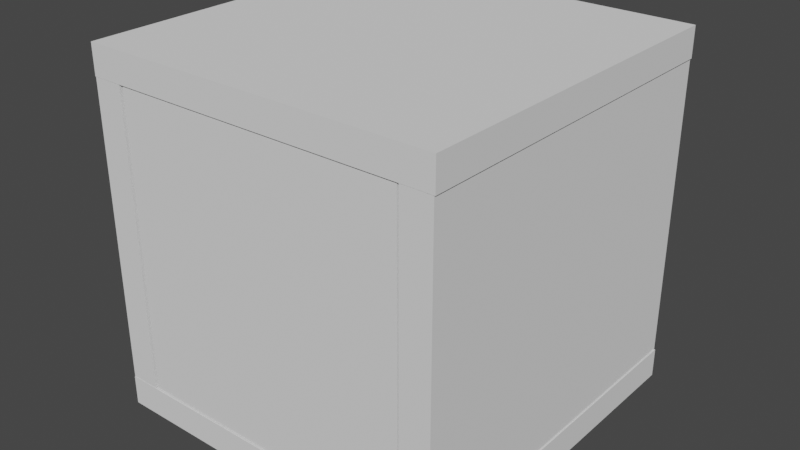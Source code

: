 # Source: brokenBox.blend  (saved by Blender 2.91.10; exported with 4.5.12 LTS)
import bpy
from mathutils import Matrix  # noqa: F401  (used for matrix-valued properties, if any)

bpy.ops.wm.read_factory_settings(use_empty=True)
scene = bpy.context.scene
scene.name = 'Scene'

# ---- collections
col_collection = bpy.data.collections.new('Collection'); scene.collection.children.link(col_collection)

# ---- world
world_world = bpy.data.worlds.new('World'); scene.world = world_world
world_world.use_nodes = True; world_world.node_tree.nodes.clear()
_N = world_world.node_tree.nodes; _L = world_world.node_tree.links
n0 = _N.new('ShaderNodeOutputWorld'); n0.name = 'World Output'; n0.location = (300, 300)
n1 = _N.new('ShaderNodeBackground'); n1.name = 'Background'; n1.location = (10, 300)
n1.inputs[0].default_value = (0.05088, 0.05088, 0.05088, 1.0)
_L.new(n1.outputs[0], n0.inputs[0])
n0.is_active_output = True
world_world.color = (0.05088, 0.05088, 0.05088)
world_world.use_sun_shadow = False
world_world.sun_shadow_jitter_overblur = 0.0

# ---- meshes
me_cube_001 = bpy.data.meshes.new('Cube.001')
me_cube_001.from_pydata([(-1.0, -1.0, 0.8326), (-1.0, -1.0, 1.0), (-1.0, 1.0, 0.8326), (-1.0, 1.0, 1.0), (1.0, -1.0, 0.8326), (1.0, -1.0, 1.0), (1.0, 1.0, 0.8326), (1.0, 1.0, 1.0)], [], [(0, 1, 3, 2), (2, 3, 7, 6), (6, 7, 5, 4), (4, 5, 1, 0), (2, 6, 4, 0), (7, 3, 1, 5)])
_uv = me_cube_001.uv_layers.new(name='UVMap')
_uv.uv.foreach_set('vector', [0.375, 0.0, 0.625, 0.0, 0.625, 0.25, 0.375, 0.25, 0.375, 0.25, 0.625, 0.25, 0.625, 0.5, 0.375, 0.5, 0.375, 0.5, 0.625, 0.5, 0.625, 0.75, 0.375, 0.75, 0.375, 0.75, 0.625, 0.75, 0.625, 1.0, 0.375, 1.0, 0.125, 0.5, 0.375, 0.5, 0.375, 0.75, 0.125, 0.75, 0.625, 0.5, 0.875, 0.5, 0.875, 0.75, 0.625, 0.75])
me_cube_001.use_remesh_fix_poles = True
me_cube_001.use_remesh_preserve_attributes = False
me_cube_001.use_mirror_vertex_groups = False
me_cube_001.update()
me_cube_002 = bpy.data.meshes.new('Cube.002')
me_cube_002.from_pydata([(-1.0, -1.0, 0.8326), (-1.0, -1.0, 1.0), (-1.0, 1.0, 0.8326), (-1.0, 1.0, 1.0), (1.0, -1.0, 0.8326), (1.0, -1.0, 1.0), (1.0, 1.0, 0.8326), (1.0, 1.0, 1.0)], [], [(0, 1, 3, 2), (2, 3, 7, 6), (6, 7, 5, 4), (4, 5, 1, 0), (2, 6, 4, 0), (7, 3, 1, 5)])
_uv = me_cube_002.uv_layers.new(name='UVMap')
_uv.uv.foreach_set('vector', [0.375, 0.0, 0.625, 0.0, 0.625, 0.25, 0.375, 0.25, 0.375, 0.25, 0.625, 0.25, 0.625, 0.5, 0.375, 0.5, 0.375, 0.5, 0.625, 0.5, 0.625, 0.75, 0.375, 0.75, 0.375, 0.75, 0.625, 0.75, 0.625, 1.0, 0.375, 1.0, 0.125, 0.5, 0.375, 0.5, 0.375, 0.75, 0.125, 0.75, 0.625, 0.5, 0.875, 0.5, 0.875, 0.75, 0.625, 0.75])
me_cube_002.use_remesh_fix_poles = True
me_cube_002.use_remesh_preserve_attributes = False
me_cube_002.use_mirror_vertex_groups = False
me_cube_002.update()
me_cube_003 = bpy.data.meshes.new('Cube.003')
me_cube_003.from_pydata([(-1.0, -1.0, 0.8326), (-1.0, -1.0, 1.0), (-1.0, 1.0, 0.8326), (-1.0, 1.0, 1.0), (1.0, -1.0, 0.8326), (1.0, -1.0, 1.0), (1.0, 1.0, 0.8326), (1.0, 1.0, 1.0)], [], [(0, 1, 3, 2), (2, 3, 7, 6), (6, 7, 5, 4), (4, 5, 1, 0), (2, 6, 4, 0), (7, 3, 1, 5)])
_uv = me_cube_003.uv_layers.new(name='UVMap')
_uv.uv.foreach_set('vector', [0.375, 0.0, 0.625, 0.0, 0.625, 0.25, 0.375, 0.25, 0.375, 0.25, 0.625, 0.25, 0.625, 0.5, 0.375, 0.5, 0.375, 0.5, 0.625, 0.5, 0.625, 0.75, 0.375, 0.75, 0.375, 0.75, 0.625, 0.75, 0.625, 1.0, 0.375, 1.0, 0.125, 0.5, 0.375, 0.5, 0.375, 0.75, 0.125, 0.75, 0.625, 0.5, 0.875, 0.5, 0.875, 0.75, 0.625, 0.75])
me_cube_003.use_remesh_fix_poles = True
me_cube_003.use_remesh_preserve_attributes = False
me_cube_003.use_mirror_vertex_groups = False
me_cube_003.update()
me_cube_005 = bpy.data.meshes.new('Cube.005')
me_cube_005.from_pydata([(-1.0, -1.0, 0.8326), (-1.0, -1.0, 1.0), (-1.0, 1.0, 0.8326), (-1.0, 1.0, 1.0), (1.0, -1.0, 0.8326), (1.0, -1.0, 1.0), (1.0, 1.0, 0.8326), (1.0, 1.0, 1.0)], [], [(0, 1, 3, 2), (2, 3, 7, 6), (6, 7, 5, 4), (4, 5, 1, 0), (2, 6, 4, 0), (7, 3, 1, 5)])
_uv = me_cube_005.uv_layers.new(name='UVMap')
_uv.uv.foreach_set('vector', [0.375, 0.0, 0.625, 0.0, 0.625, 0.25, 0.375, 0.25, 0.375, 0.25, 0.625, 0.25, 0.625, 0.5, 0.375, 0.5, 0.375, 0.5, 0.625, 0.5, 0.625, 0.75, 0.375, 0.75, 0.375, 0.75, 0.625, 0.75, 0.625, 1.0, 0.375, 1.0, 0.125, 0.5, 0.375, 0.5, 0.375, 0.75, 0.125, 0.75, 0.625, 0.5, 0.875, 0.5, 0.875, 0.75, 0.625, 0.75])
me_cube_005.use_remesh_fix_poles = True
me_cube_005.use_remesh_preserve_attributes = False
me_cube_005.use_mirror_vertex_groups = False
me_cube_005.update()
me_cube_006 = bpy.data.meshes.new('Cube.006')
me_cube_006.from_pydata([(-1.0, -1.0, 0.8326), (-1.0, -1.0, 1.0), (-1.0, 1.0, 0.8326), (-1.0, 1.0, 1.0), (1.0, -1.0, 0.8326), (1.0, -1.0, 1.0), (1.0, 1.0, 0.8326), (1.0, 1.0, 1.0)], [], [(0, 1, 3, 2), (2, 3, 7, 6), (6, 7, 5, 4), (4, 5, 1, 0), (2, 6, 4, 0), (7, 3, 1, 5)])
_uv = me_cube_006.uv_layers.new(name='UVMap')
_uv.uv.foreach_set('vector', [0.375, 0.0, 0.625, 0.0, 0.625, 0.25, 0.375, 0.25, 0.375, 0.25, 0.625, 0.25, 0.625, 0.5, 0.375, 0.5, 0.375, 0.5, 0.625, 0.5, 0.625, 0.75, 0.375, 0.75, 0.375, 0.75, 0.625, 0.75, 0.625, 1.0, 0.375, 1.0, 0.125, 0.5, 0.375, 0.5, 0.375, 0.75, 0.125, 0.75, 0.625, 0.5, 0.875, 0.5, 0.875, 0.75, 0.625, 0.75])
me_cube_006.use_remesh_fix_poles = True
me_cube_006.use_remesh_preserve_attributes = False
me_cube_006.use_mirror_vertex_groups = False
me_cube_006.update()
me_cube_007 = bpy.data.meshes.new('Cube.007')
me_cube_007.from_pydata([(-1.0, -1.0, 0.8326), (-1.0, -1.0, 1.0), (-1.0, 1.0, 0.8326), (-1.0, 1.0, 1.0), (1.0, -1.0, 0.8326), (1.0, -1.0, 1.0), (1.0, 1.0, 0.8326), (1.0, 1.0, 1.0)], [], [(0, 1, 3, 2), (2, 3, 7, 6), (6, 7, 5, 4), (4, 5, 1, 0), (2, 6, 4, 0), (7, 3, 1, 5)])
_uv = me_cube_007.uv_layers.new(name='UVMap')
_uv.uv.foreach_set('vector', [0.375, 0.0, 0.625, 0.0, 0.625, 0.25, 0.375, 0.25, 0.375, 0.25, 0.625, 0.25, 0.625, 0.5, 0.375, 0.5, 0.375, 0.5, 0.625, 0.5, 0.625, 0.75, 0.375, 0.75, 0.375, 0.75, 0.625, 0.75, 0.625, 1.0, 0.375, 1.0, 0.125, 0.5, 0.375, 0.5, 0.375, 0.75, 0.125, 0.75, 0.625, 0.5, 0.875, 0.5, 0.875, 0.75, 0.625, 0.75])
me_cube_007.use_remesh_fix_poles = True
me_cube_007.use_remesh_preserve_attributes = False
me_cube_007.use_mirror_vertex_groups = False
me_cube_007.update()

# ---- objects
ob_cube = bpy.data.objects.new('Cube', me_cube_001)
ob_cube_001 = bpy.data.objects.new('Cube.001', me_cube_002)
ob_cube_002 = bpy.data.objects.new('Cube.002', me_cube_003)
ob_cube_004 = bpy.data.objects.new('Cube.004', me_cube_005)
ob_cube_005 = bpy.data.objects.new('Cube.005', me_cube_006)
ob_cube_003 = bpy.data.objects.new('Cube.003', me_cube_007)

# ---- transforms, parenting, visibility, modifiers, constraints
ob_cube.location = (0.0, 0.0, 0.1604)
ob_cube.lineart.crease_threshold = 0.0
ob_cube_001.location = (0.0, 0.0, -1.683)
ob_cube_001.lineart.crease_threshold = 0.0
ob_cube_002.location = (0.0, 0.008222, 0.158)
ob_cube_002.rotation_euler = (1.571, -0.0, 0.0)
ob_cube_002.scale = (0.8113, 0.8329, 1.0)
ob_cube_002.lineart.crease_threshold = 0.0
ob_cube_004.location = (-0.00686, 0.0008806, 0.158)
ob_cube_004.rotation_euler = (1.571, -0.0, 1.571)
ob_cube_004.scale = (1.0, 0.8358, 1.0)
ob_cube_004.lineart.crease_threshold = 0.0
ob_cube_005.location = (-1.83, 0.0008806, 0.158)
ob_cube_005.rotation_euler = (1.571, -0.0, 1.571)
ob_cube_005.scale = (1.0, 0.8358, 1.0)
ob_cube_005.lineart.crease_threshold = 0.0
ob_cube_003.location = (0.0, 1.827, 0.158)
ob_cube_003.rotation_euler = (1.571, -0.0, 0.0)
ob_cube_003.scale = (0.8113, 0.8329, 1.0)
ob_cube_003.lineart.crease_threshold = 0.0

# ---- collection membership
col_collection.objects.link(ob_cube)
col_collection.objects.link(ob_cube_001)
col_collection.objects.link(ob_cube_002)
col_collection.objects.link(ob_cube_004)
col_collection.objects.link(ob_cube_005)
col_collection.objects.link(ob_cube_003)

# ---- scene / render settings (as saved in the file)
scene.frame_start = 1; scene.frame_end = 250; scene.frame_set(1)
scene.render.engine = 'BLENDER_EEVEE_NEXT'
scene.cycles.use_denoising = False
scene.cycles.samples = 128
scene.cycles.sampling_pattern = 'TABULATED_SOBOL'
scene.cycles.use_adaptive_sampling = False
scene.cycles.use_light_tree = False
scene.view_settings.view_transform = 'Filmic'
bpy.context.view_layer.update()

# ---- added for rendering (the .blend has no active camera and no usable light): camera, sun
cam_auto = bpy.data.cameras.new('AutoCamera')
cam_auto.lens = 50.0
cam_auto.sensor_width = 36.0
cam_auto.clip_end = 1000.0
ob_auto_camera = bpy.data.objects.new('AutoCamera', cam_auto)
scene.collection.objects.link(ob_auto_camera)
ob_auto_camera.location = (3.21152, -3.85339, 2.72408)
ob_auto_camera.rotation_euler = (1.09748, -7.21219e-08, 0.694738)
scene.camera = ob_auto_camera
light_auto_sun = bpy.data.lights.new('AutoSun', 'SUN')
light_auto_sun.energy = 3.0
light_auto_sun.angle = 0.0523599
ob_auto_sun = bpy.data.objects.new('AutoSun', light_auto_sun)
scene.collection.objects.link(ob_auto_sun)
ob_auto_sun.rotation_euler = (0.872665, 0.174533, 0.523599)
bpy.context.view_layer.update()
